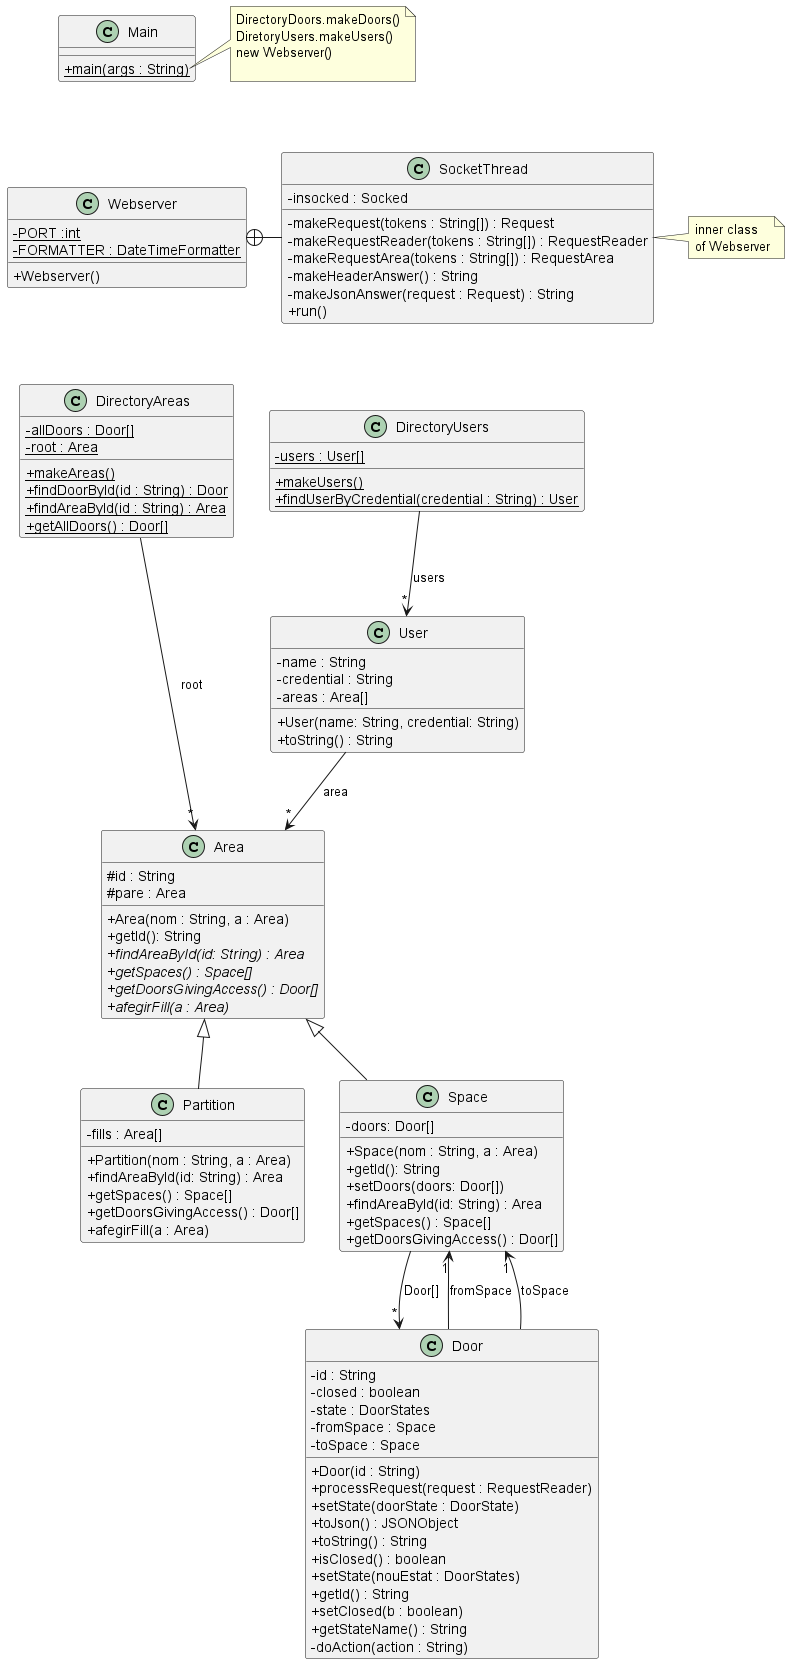

The diagram above was rendered by PlantUML. Its source (embedded in the PNG):
@startuml
'https://plantuml.com/class-diagram
skinparam classAttributeIconSize 0

class Webserver {
- {static} PORT :int
- {static} FORMATTER : DateTimeFormatter
+ Webserver()
}

class SocketThread {
- insocked : Socked
- makeRequest(tokens : String[]) : Request
- makeRequestReader(tokens : String[]) : RequestReader
- makeRequestArea(tokens : String[]) : RequestArea
- makeHeaderAnswer() : String
- makeJsonAnswer(request : Request) : String
+ run()
}

Webserver +-right- SocketThread

note right of SocketThread
inner class
of Webserver
end note

class DirectoryAreas {
- {static} allDoors : Door[]
- {static} root : Area
+ {static} makeAreas()
+ {static} findDoorById(id : String) : Door
+ {static} findAreaById(id : String) : Area
+ {static} getAllDoors() : Door[]
}

DirectoryAreas --> "*" Area : "root"

class DirectoryUsers {
- {static} users : User[]
+ {static} makeUsers()
+ {static} findUserByCredential(credential : String) : User
}

DirectoryUsers --> "*" User : "users"

class Door {
- id : String
- closed : boolean
- state : DoorStates
- fromSpace : Space
- toSpace : Space
+ Door(id : String)
+ processRequest(request : RequestReader)
+ setState(doorState : DoorState)
+ toJson() : JSONObject
+ toString() : String
+ isClosed() : boolean
+ setState(nouEstat : DoorStates)
+ getId() : String
+ setClosed(b : boolean)
+ getStateName() : String
- doAction(action : String)
}


class User {
- name : String
- credential : String
- areas : Area[]
+ User(name: String, credential: String)
+ toString() : String
}

class Area {
# id : String
# pare : Area
+ Area(nom : String, a : Area)
+ getId(): String
+ {abstract} findAreaById(id: String) : Area
+ {abstract} getSpaces() : Space[]
+ {abstract} getDoorsGivingAccess() : Door[]
+ {abstract} afegirFill(a : Area)
}

User --> "*" Area : "area"

class Partition extends Area {
- fills : Area[]
+ Partition(nom : String, a : Area)
+ findAreaById(id: String) : Area
+ getSpaces() : Space[]
+ getDoorsGivingAccess() : Door[]
+ afegirFill(a : Area)
}

class Space extends Area {
- doors: Door[]
+ Space(nom : String, a : Area)
+ getId(): String
+ setDoors(doors: Door[])
+ findAreaById(id: String) : Area
+ getSpaces() : Space[]
+ getDoorsGivingAccess() : Door[]
}

Door --> "1" Space : "fromSpace"
Door --> "1" Space : "toSpace"
Space --> "*" Door : "Door[]"



class Main {
+ {static} main(args : String)
}

note right of Main::main
DirectoryDoors.makeDoors()
DiretoryUsers.makeUsers()
new Webserver()

end note

Main -[hidden]down- Webserver
Webserver -[hidden]down- DirectoryAreas
DirectoryAreas -[hidden]right- DirectoryUsers
@enduml